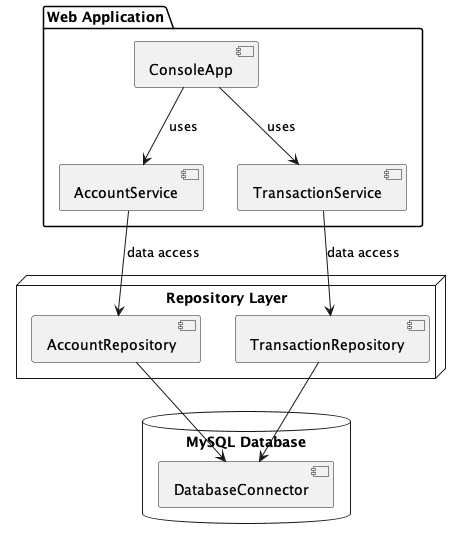

The diagram above was rendered by PlantUML. Its source (embedded in the PNG):
@startuml
package "Web Application" {
    component [ConsoleApp] as Console
    component [AccountService]
    component [TransactionService]
}

database "MySQL Database" {
    [DatabaseConnector]
}

node "Repository Layer" {
    [AccountRepository]
    [TransactionRepository]
}

[Console] --> [AccountService] : uses
[Console] --> [TransactionService] : uses
[AccountService] --> [AccountRepository] : data access
[TransactionService] --> [TransactionRepository] : data access
[AccountRepository] --> [DatabaseConnector]
[TransactionRepository] --> [DatabaseConnector]

@enduml